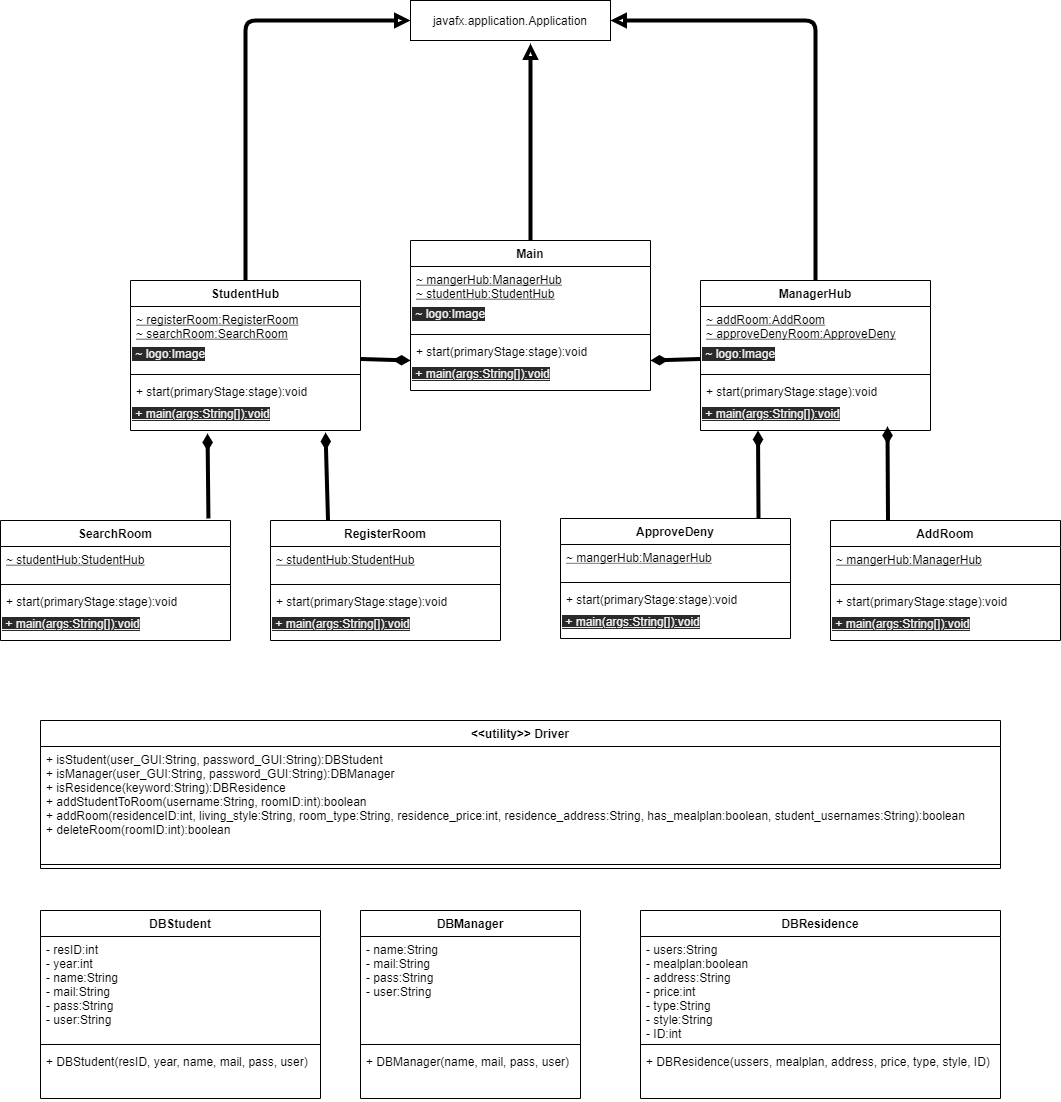

The diagram above was exported from draw.io. Its source (the exported page's mxGraphModel, read from the mxfile embedded in the PNG):
<mxGraphModel dx="3784" dy="1117" grid="1" gridSize="10" guides="1" tooltips="1" connect="1" arrows="1" fold="1" page="1" pageScale="1" pageWidth="1654" pageHeight="1169" math="0" shadow="0">
  <root>
    <mxCell id="0" />
    <mxCell id="1" parent="0" />
    <mxCell id="29" value="DBResidence" style="swimlane;fontStyle=1;align=center;verticalAlign=top;childLayout=stackLayout;horizontal=1;startSize=26;horizontalStack=0;resizeParent=1;resizeParentMax=0;resizeLast=0;collapsible=1;marginBottom=0;" parent="1" vertex="1">
      <mxGeometry x="280" y="1390" width="360" height="188" as="geometry" />
    </mxCell>
    <mxCell id="30" value="- users:String&#10;- mealplan:boolean&#10;- address:String&#10;- price:int&#10;- type:String&#10;- style:String&#10;- ID:int" style="text;strokeColor=none;fillColor=none;align=left;verticalAlign=top;spacingLeft=4;spacingRight=4;overflow=hidden;rotatable=0;points=[[0,0.5],[1,0.5]];portConstraint=eastwest;" parent="29" vertex="1">
      <mxGeometry y="26" width="360" height="104" as="geometry" />
    </mxCell>
    <mxCell id="31" value="" style="line;strokeWidth=1;fillColor=none;align=left;verticalAlign=middle;spacingTop=-1;spacingLeft=3;spacingRight=3;rotatable=0;labelPosition=right;points=[];portConstraint=eastwest;" parent="29" vertex="1">
      <mxGeometry y="130" width="360" height="8" as="geometry" />
    </mxCell>
    <mxCell id="32" value="+ DBResidence(ussers, mealplan, address, price, type, style, ID)" style="text;strokeColor=none;fillColor=none;align=left;verticalAlign=top;spacingLeft=4;spacingRight=4;overflow=hidden;rotatable=0;points=[[0,0.5],[1,0.5]];portConstraint=eastwest;" parent="29" vertex="1">
      <mxGeometry y="138" width="360" height="50" as="geometry" />
    </mxCell>
    <mxCell id="33" value="&lt;&lt;utility&gt;&gt; Driver" style="swimlane;fontStyle=1;align=center;verticalAlign=top;childLayout=stackLayout;horizontal=1;startSize=26;horizontalStack=0;resizeParent=1;resizeParentMax=0;resizeLast=0;collapsible=1;marginBottom=0;" parent="1" vertex="1">
      <mxGeometry x="-320" y="1200" width="960" height="148" as="geometry" />
    </mxCell>
    <mxCell id="36" value="+ isStudent(user_GUI:String, password_GUI:String):DBStudent&#10;+ isManager(user_GUI:String, password_GUI:String):DBManager&#10;+ isResidence(keyword:String):DBResidence&#10;+ addStudentToRoom(username:String, roomID:int):boolean&#10;+ addRoom(residenceID:int, living_style:String, room_type:String, residence_price:int, residence_address:String, has_mealplan:boolean, student_usernames:String):boolean&#10;+ deleteRoom(roomID:int):boolean" style="text;strokeColor=none;fillColor=none;align=left;verticalAlign=top;spacingLeft=4;spacingRight=4;overflow=hidden;rotatable=0;points=[[0,0.5],[1,0.5]];portConstraint=eastwest;" parent="33" vertex="1">
      <mxGeometry y="26" width="960" height="114" as="geometry" />
    </mxCell>
    <mxCell id="35" value="" style="line;strokeWidth=1;fillColor=none;align=left;verticalAlign=middle;spacingTop=-1;spacingLeft=3;spacingRight=3;rotatable=0;labelPosition=right;points=[];portConstraint=eastwest;" parent="33" vertex="1">
      <mxGeometry y="140" width="960" height="8" as="geometry" />
    </mxCell>
    <mxCell id="108" style="edgeStyle=none;html=1;endArrow=block;endFill=0;strokeWidth=4;" edge="1" parent="1" source="47">
      <mxGeometry relative="1" as="geometry">
        <mxPoint x="170" y="523" as="targetPoint" />
      </mxGeometry>
    </mxCell>
    <mxCell id="47" value="Main" style="swimlane;fontStyle=1;align=center;verticalAlign=top;childLayout=stackLayout;horizontal=1;startSize=26;horizontalStack=0;resizeParent=1;resizeParentMax=0;resizeLast=0;collapsible=1;marginBottom=0;" parent="1" vertex="1">
      <mxGeometry x="50" y="720" width="240" height="150" as="geometry" />
    </mxCell>
    <mxCell id="48" value="~ mangerHub:ManagerHub&#10;~ studentHub:StudentHub" style="text;strokeColor=none;fillColor=none;align=left;verticalAlign=top;spacingLeft=4;spacingRight=4;overflow=hidden;rotatable=0;points=[[0,0.5],[1,0.5]];portConstraint=eastwest;fontStyle=4" parent="47" vertex="1">
      <mxGeometry y="26" width="240" height="34" as="geometry" />
    </mxCell>
    <mxCell id="60" value="&lt;span style=&quot;color: rgb(240 , 240 , 240) ; font-family: &amp;#34;helvetica&amp;#34; ; font-size: 12px ; font-style: normal ; font-weight: 400 ; letter-spacing: normal ; text-align: left ; text-indent: 0px ; text-transform: none ; word-spacing: 0px ; background-color: rgb(42 , 42 , 42) ; display: inline ; float: none&quot;&gt;&amp;nbsp;~ logo:Image&lt;/span&gt;" style="text;whiteSpace=wrap;html=1;" vertex="1" parent="47">
      <mxGeometry y="60" width="240" height="30" as="geometry" />
    </mxCell>
    <mxCell id="49" value="" style="line;strokeWidth=1;fillColor=none;align=left;verticalAlign=middle;spacingTop=-1;spacingLeft=3;spacingRight=3;rotatable=0;labelPosition=right;points=[];portConstraint=eastwest;" parent="47" vertex="1">
      <mxGeometry y="90" width="240" height="8" as="geometry" />
    </mxCell>
    <mxCell id="50" value="+ start(primaryStage:stage):void" style="text;strokeColor=none;fillColor=none;align=left;verticalAlign=top;spacingLeft=4;spacingRight=4;overflow=hidden;rotatable=0;points=[[0,0.5],[1,0.5]];portConstraint=eastwest;" parent="47" vertex="1">
      <mxGeometry y="98" width="240" height="22" as="geometry" />
    </mxCell>
    <mxCell id="61" value="&lt;span style=&quot;color: rgb(240 , 240 , 240) ; font-family: &amp;#34;helvetica&amp;#34; ; font-size: 12px ; font-style: normal ; font-weight: 400 ; letter-spacing: normal ; text-align: left ; text-indent: 0px ; text-transform: none ; word-spacing: 0px ; background-color: rgb(42 , 42 , 42) ; display: inline ; float: none&quot;&gt;&lt;u&gt;&amp;nbsp;+ main(args:String[]):void&lt;/u&gt;&lt;/span&gt;" style="text;whiteSpace=wrap;html=1;" vertex="1" parent="47">
      <mxGeometry y="120" width="240" height="30" as="geometry" />
    </mxCell>
    <mxCell id="52" value="DBStudent" style="swimlane;fontStyle=1;align=center;verticalAlign=top;childLayout=stackLayout;horizontal=1;startSize=26;horizontalStack=0;resizeParent=1;resizeParentMax=0;resizeLast=0;collapsible=1;marginBottom=0;" vertex="1" parent="1">
      <mxGeometry x="-320" y="1390" width="280" height="188" as="geometry" />
    </mxCell>
    <mxCell id="53" value="- resID:int&#10;- year:int&#10;- name:String&#10;- mail:String&#10;- pass:String&#10;- user:String" style="text;strokeColor=none;fillColor=none;align=left;verticalAlign=top;spacingLeft=4;spacingRight=4;overflow=hidden;rotatable=0;points=[[0,0.5],[1,0.5]];portConstraint=eastwest;" vertex="1" parent="52">
      <mxGeometry y="26" width="280" height="104" as="geometry" />
    </mxCell>
    <mxCell id="54" value="" style="line;strokeWidth=1;fillColor=none;align=left;verticalAlign=middle;spacingTop=-1;spacingLeft=3;spacingRight=3;rotatable=0;labelPosition=right;points=[];portConstraint=eastwest;" vertex="1" parent="52">
      <mxGeometry y="130" width="280" height="8" as="geometry" />
    </mxCell>
    <mxCell id="55" value="+ DBStudent(resID, year, name, mail, pass, user)" style="text;strokeColor=none;fillColor=none;align=left;verticalAlign=top;spacingLeft=4;spacingRight=4;overflow=hidden;rotatable=0;points=[[0,0.5],[1,0.5]];portConstraint=eastwest;" vertex="1" parent="52">
      <mxGeometry y="138" width="280" height="50" as="geometry" />
    </mxCell>
    <mxCell id="56" value="DBManager" style="swimlane;fontStyle=1;align=center;verticalAlign=top;childLayout=stackLayout;horizontal=1;startSize=26;horizontalStack=0;resizeParent=1;resizeParentMax=0;resizeLast=0;collapsible=1;marginBottom=0;" vertex="1" parent="1">
      <mxGeometry y="1390" width="220" height="188" as="geometry" />
    </mxCell>
    <mxCell id="57" value="- name:String&#10;- mail:String&#10;- pass:String&#10;- user:String" style="text;strokeColor=none;fillColor=none;align=left;verticalAlign=top;spacingLeft=4;spacingRight=4;overflow=hidden;rotatable=0;points=[[0,0.5],[1,0.5]];portConstraint=eastwest;" vertex="1" parent="56">
      <mxGeometry y="26" width="220" height="104" as="geometry" />
    </mxCell>
    <mxCell id="58" value="" style="line;strokeWidth=1;fillColor=none;align=left;verticalAlign=middle;spacingTop=-1;spacingLeft=3;spacingRight=3;rotatable=0;labelPosition=right;points=[];portConstraint=eastwest;" vertex="1" parent="56">
      <mxGeometry y="130" width="220" height="8" as="geometry" />
    </mxCell>
    <mxCell id="59" value="+ DBManager(name, mail, pass, user)" style="text;strokeColor=none;fillColor=none;align=left;verticalAlign=top;spacingLeft=4;spacingRight=4;overflow=hidden;rotatable=0;points=[[0,0.5],[1,0.5]];portConstraint=eastwest;" vertex="1" parent="56">
      <mxGeometry y="138" width="220" height="50" as="geometry" />
    </mxCell>
    <mxCell id="118" style="edgeStyle=none;html=1;entryX=0.25;entryY=1;entryDx=0;entryDy=0;endArrow=diamondThin;endFill=1;strokeWidth=4;" edge="1" parent="1" source="62" target="94">
      <mxGeometry relative="1" as="geometry">
        <Array as="points">
          <mxPoint x="398" y="998" />
        </Array>
      </mxGeometry>
    </mxCell>
    <mxCell id="62" value="ApproveDeny" style="swimlane;fontStyle=1;align=center;verticalAlign=top;childLayout=stackLayout;horizontal=1;startSize=26;horizontalStack=0;resizeParent=1;resizeParentMax=0;resizeLast=0;collapsible=1;marginBottom=0;" vertex="1" parent="1">
      <mxGeometry x="200" y="998" width="230" height="120" as="geometry" />
    </mxCell>
    <mxCell id="63" value="~ mangerHub:ManagerHub" style="text;strokeColor=none;fillColor=none;align=left;verticalAlign=top;spacingLeft=4;spacingRight=4;overflow=hidden;rotatable=0;points=[[0,0.5],[1,0.5]];portConstraint=eastwest;fontStyle=4" vertex="1" parent="62">
      <mxGeometry y="26" width="230" height="34" as="geometry" />
    </mxCell>
    <mxCell id="65" value="" style="line;strokeWidth=1;fillColor=none;align=left;verticalAlign=middle;spacingTop=-1;spacingLeft=3;spacingRight=3;rotatable=0;labelPosition=right;points=[];portConstraint=eastwest;" vertex="1" parent="62">
      <mxGeometry y="60" width="230" height="8" as="geometry" />
    </mxCell>
    <mxCell id="66" value="+ start(primaryStage:stage):void" style="text;strokeColor=none;fillColor=none;align=left;verticalAlign=top;spacingLeft=4;spacingRight=4;overflow=hidden;rotatable=0;points=[[0,0.5],[1,0.5]];portConstraint=eastwest;" vertex="1" parent="62">
      <mxGeometry y="68" width="230" height="22" as="geometry" />
    </mxCell>
    <mxCell id="67" value="&lt;span style=&quot;color: rgb(240 , 240 , 240) ; font-family: &amp;#34;helvetica&amp;#34; ; font-size: 12px ; font-style: normal ; font-weight: 400 ; letter-spacing: normal ; text-align: left ; text-indent: 0px ; text-transform: none ; word-spacing: 0px ; background-color: rgb(42 , 42 , 42) ; display: inline ; float: none&quot;&gt;&lt;u&gt;&amp;nbsp;+ main(args:String[]):void&lt;/u&gt;&lt;/span&gt;" style="text;whiteSpace=wrap;html=1;" vertex="1" parent="62">
      <mxGeometry y="90" width="230" height="30" as="geometry" />
    </mxCell>
    <mxCell id="117" style="edgeStyle=none;html=1;entryX=0.813;entryY=0.867;entryDx=0;entryDy=0;entryPerimeter=0;endArrow=diamondThin;endFill=1;strokeWidth=4;exitX=0.25;exitY=0;exitDx=0;exitDy=0;" edge="1" parent="1" source="68" target="94">
      <mxGeometry relative="1" as="geometry">
        <Array as="points" />
      </mxGeometry>
    </mxCell>
    <mxCell id="68" value="AddRoom" style="swimlane;fontStyle=1;align=center;verticalAlign=top;childLayout=stackLayout;horizontal=1;startSize=26;horizontalStack=0;resizeParent=1;resizeParentMax=0;resizeLast=0;collapsible=1;marginBottom=0;" vertex="1" parent="1">
      <mxGeometry x="470" y="1000" width="230" height="120" as="geometry" />
    </mxCell>
    <mxCell id="69" value="~ mangerHub:ManagerHub" style="text;strokeColor=none;fillColor=none;align=left;verticalAlign=top;spacingLeft=4;spacingRight=4;overflow=hidden;rotatable=0;points=[[0,0.5],[1,0.5]];portConstraint=eastwest;fontStyle=4" vertex="1" parent="68">
      <mxGeometry y="26" width="230" height="34" as="geometry" />
    </mxCell>
    <mxCell id="70" value="" style="line;strokeWidth=1;fillColor=none;align=left;verticalAlign=middle;spacingTop=-1;spacingLeft=3;spacingRight=3;rotatable=0;labelPosition=right;points=[];portConstraint=eastwest;" vertex="1" parent="68">
      <mxGeometry y="60" width="230" height="8" as="geometry" />
    </mxCell>
    <mxCell id="71" value="+ start(primaryStage:stage):void" style="text;strokeColor=none;fillColor=none;align=left;verticalAlign=top;spacingLeft=4;spacingRight=4;overflow=hidden;rotatable=0;points=[[0,0.5],[1,0.5]];portConstraint=eastwest;" vertex="1" parent="68">
      <mxGeometry y="68" width="230" height="22" as="geometry" />
    </mxCell>
    <mxCell id="72" value="&lt;span style=&quot;color: rgb(240 , 240 , 240) ; font-family: &amp;#34;helvetica&amp;#34; ; font-size: 12px ; font-style: normal ; font-weight: 400 ; letter-spacing: normal ; text-align: left ; text-indent: 0px ; text-transform: none ; word-spacing: 0px ; background-color: rgb(42 , 42 , 42) ; display: inline ; float: none&quot;&gt;&lt;u&gt;&amp;nbsp;+ main(args:String[]):void&lt;/u&gt;&lt;/span&gt;" style="text;whiteSpace=wrap;html=1;" vertex="1" parent="68">
      <mxGeometry y="90" width="230" height="30" as="geometry" />
    </mxCell>
    <mxCell id="120" style="edgeStyle=none;html=1;entryX=0.335;entryY=1.1;entryDx=0;entryDy=0;entryPerimeter=0;endArrow=diamondThin;endFill=1;strokeWidth=4;exitX=0.904;exitY=-0.017;exitDx=0;exitDy=0;exitPerimeter=0;" edge="1" parent="1" source="73" target="88">
      <mxGeometry relative="1" as="geometry" />
    </mxCell>
    <mxCell id="73" value="SearchRoom" style="swimlane;fontStyle=1;align=center;verticalAlign=top;childLayout=stackLayout;horizontal=1;startSize=26;horizontalStack=0;resizeParent=1;resizeParentMax=0;resizeLast=0;collapsible=1;marginBottom=0;" vertex="1" parent="1">
      <mxGeometry x="-360" y="1000" width="230" height="120" as="geometry" />
    </mxCell>
    <mxCell id="74" value="~ studentHub:StudentHub" style="text;strokeColor=none;fillColor=none;align=left;verticalAlign=top;spacingLeft=4;spacingRight=4;overflow=hidden;rotatable=0;points=[[0,0.5],[1,0.5]];portConstraint=eastwest;fontStyle=4" vertex="1" parent="73">
      <mxGeometry y="26" width="230" height="34" as="geometry" />
    </mxCell>
    <mxCell id="75" value="" style="line;strokeWidth=1;fillColor=none;align=left;verticalAlign=middle;spacingTop=-1;spacingLeft=3;spacingRight=3;rotatable=0;labelPosition=right;points=[];portConstraint=eastwest;" vertex="1" parent="73">
      <mxGeometry y="60" width="230" height="8" as="geometry" />
    </mxCell>
    <mxCell id="76" value="+ start(primaryStage:stage):void" style="text;strokeColor=none;fillColor=none;align=left;verticalAlign=top;spacingLeft=4;spacingRight=4;overflow=hidden;rotatable=0;points=[[0,0.5],[1,0.5]];portConstraint=eastwest;" vertex="1" parent="73">
      <mxGeometry y="68" width="230" height="22" as="geometry" />
    </mxCell>
    <mxCell id="77" value="&lt;span style=&quot;color: rgb(240 , 240 , 240) ; font-family: &amp;#34;helvetica&amp;#34; ; font-size: 12px ; font-style: normal ; font-weight: 400 ; letter-spacing: normal ; text-align: left ; text-indent: 0px ; text-transform: none ; word-spacing: 0px ; background-color: rgb(42 , 42 , 42) ; display: inline ; float: none&quot;&gt;&lt;u&gt;&amp;nbsp;+ main(args:String[]):void&lt;/u&gt;&lt;/span&gt;" style="text;whiteSpace=wrap;html=1;" vertex="1" parent="73">
      <mxGeometry y="90" width="230" height="30" as="geometry" />
    </mxCell>
    <mxCell id="119" style="edgeStyle=none;html=1;entryX=0.848;entryY=1.067;entryDx=0;entryDy=0;entryPerimeter=0;endArrow=diamondThin;endFill=1;strokeWidth=4;exitX=0.25;exitY=0;exitDx=0;exitDy=0;" edge="1" parent="1" source="78" target="88">
      <mxGeometry relative="1" as="geometry" />
    </mxCell>
    <mxCell id="78" value="RegisterRoom" style="swimlane;fontStyle=1;align=center;verticalAlign=top;childLayout=stackLayout;horizontal=1;startSize=26;horizontalStack=0;resizeParent=1;resizeParentMax=0;resizeLast=0;collapsible=1;marginBottom=0;" vertex="1" parent="1">
      <mxGeometry x="-90" y="1000" width="230" height="120" as="geometry" />
    </mxCell>
    <mxCell id="79" value="~ studentHub:StudentHub" style="text;strokeColor=none;fillColor=none;align=left;verticalAlign=top;spacingLeft=4;spacingRight=4;overflow=hidden;rotatable=0;points=[[0,0.5],[1,0.5]];portConstraint=eastwest;fontStyle=4" vertex="1" parent="78">
      <mxGeometry y="26" width="230" height="34" as="geometry" />
    </mxCell>
    <mxCell id="80" value="" style="line;strokeWidth=1;fillColor=none;align=left;verticalAlign=middle;spacingTop=-1;spacingLeft=3;spacingRight=3;rotatable=0;labelPosition=right;points=[];portConstraint=eastwest;" vertex="1" parent="78">
      <mxGeometry y="60" width="230" height="8" as="geometry" />
    </mxCell>
    <mxCell id="81" value="+ start(primaryStage:stage):void" style="text;strokeColor=none;fillColor=none;align=left;verticalAlign=top;spacingLeft=4;spacingRight=4;overflow=hidden;rotatable=0;points=[[0,0.5],[1,0.5]];portConstraint=eastwest;" vertex="1" parent="78">
      <mxGeometry y="68" width="230" height="22" as="geometry" />
    </mxCell>
    <mxCell id="82" value="&lt;span style=&quot;color: rgb(240 , 240 , 240) ; font-family: &amp;#34;helvetica&amp;#34; ; font-size: 12px ; font-style: normal ; font-weight: 400 ; letter-spacing: normal ; text-align: left ; text-indent: 0px ; text-transform: none ; word-spacing: 0px ; background-color: rgb(42 , 42 , 42) ; display: inline ; float: none&quot;&gt;&lt;u&gt;&amp;nbsp;+ main(args:String[]):void&lt;/u&gt;&lt;/span&gt;" style="text;whiteSpace=wrap;html=1;" vertex="1" parent="78">
      <mxGeometry y="90" width="230" height="30" as="geometry" />
    </mxCell>
    <mxCell id="111" style="edgeStyle=none;html=1;entryX=0;entryY=0.5;entryDx=0;entryDy=0;endArrow=block;endFill=0;strokeWidth=4;" edge="1" parent="1" source="83" target="101">
      <mxGeometry relative="1" as="geometry">
        <Array as="points">
          <mxPoint x="-115" y="500" />
        </Array>
      </mxGeometry>
    </mxCell>
    <mxCell id="83" value="StudentHub" style="swimlane;fontStyle=1;align=center;verticalAlign=top;childLayout=stackLayout;horizontal=1;startSize=26;horizontalStack=0;resizeParent=1;resizeParentMax=0;resizeLast=0;collapsible=1;marginBottom=0;" vertex="1" parent="1">
      <mxGeometry x="-230" y="760" width="230" height="150" as="geometry" />
    </mxCell>
    <mxCell id="84" value="~ registerRoom:RegisterRoom&#10;~ searchRoom:SearchRoom" style="text;strokeColor=none;fillColor=none;align=left;verticalAlign=top;spacingLeft=4;spacingRight=4;overflow=hidden;rotatable=0;points=[[0,0.5],[1,0.5]];portConstraint=eastwest;fontStyle=4" vertex="1" parent="83">
      <mxGeometry y="26" width="230" height="34" as="geometry" />
    </mxCell>
    <mxCell id="85" value="&lt;span style=&quot;color: rgb(240 , 240 , 240) ; font-family: &amp;#34;helvetica&amp;#34; ; font-size: 12px ; font-style: normal ; font-weight: 400 ; letter-spacing: normal ; text-align: left ; text-indent: 0px ; text-transform: none ; word-spacing: 0px ; background-color: rgb(42 , 42 , 42) ; display: inline ; float: none&quot;&gt;&amp;nbsp;~ logo:Image&lt;/span&gt;" style="text;whiteSpace=wrap;html=1;" vertex="1" parent="83">
      <mxGeometry y="60" width="230" height="30" as="geometry" />
    </mxCell>
    <mxCell id="86" value="" style="line;strokeWidth=1;fillColor=none;align=left;verticalAlign=middle;spacingTop=-1;spacingLeft=3;spacingRight=3;rotatable=0;labelPosition=right;points=[];portConstraint=eastwest;" vertex="1" parent="83">
      <mxGeometry y="90" width="230" height="8" as="geometry" />
    </mxCell>
    <mxCell id="87" value="+ start(primaryStage:stage):void" style="text;strokeColor=none;fillColor=none;align=left;verticalAlign=top;spacingLeft=4;spacingRight=4;overflow=hidden;rotatable=0;points=[[0,0.5],[1,0.5]];portConstraint=eastwest;" vertex="1" parent="83">
      <mxGeometry y="98" width="230" height="22" as="geometry" />
    </mxCell>
    <mxCell id="88" value="&lt;span style=&quot;color: rgb(240 , 240 , 240) ; font-family: &amp;#34;helvetica&amp;#34; ; font-size: 12px ; font-style: normal ; font-weight: 400 ; letter-spacing: normal ; text-align: left ; text-indent: 0px ; text-transform: none ; word-spacing: 0px ; background-color: rgb(42 , 42 , 42) ; display: inline ; float: none&quot;&gt;&lt;u&gt;&amp;nbsp;+ main(args:String[]):void&lt;/u&gt;&lt;/span&gt;" style="text;whiteSpace=wrap;html=1;" vertex="1" parent="83">
      <mxGeometry y="120" width="230" height="30" as="geometry" />
    </mxCell>
    <mxCell id="112" style="edgeStyle=none;html=1;entryX=1;entryY=0.5;entryDx=0;entryDy=0;endArrow=block;endFill=0;strokeWidth=4;" edge="1" parent="1" source="89" target="101">
      <mxGeometry relative="1" as="geometry">
        <Array as="points">
          <mxPoint x="455" y="500" />
        </Array>
      </mxGeometry>
    </mxCell>
    <mxCell id="89" value="ManagerHub" style="swimlane;fontStyle=1;align=center;verticalAlign=top;childLayout=stackLayout;horizontal=1;startSize=26;horizontalStack=0;resizeParent=1;resizeParentMax=0;resizeLast=0;collapsible=1;marginBottom=0;" vertex="1" parent="1">
      <mxGeometry x="340" y="760" width="230" height="150" as="geometry" />
    </mxCell>
    <mxCell id="90" value="~ addRoom:AddRoom&#10;~ approveDenyRoom:ApproveDeny" style="text;strokeColor=none;fillColor=none;align=left;verticalAlign=top;spacingLeft=4;spacingRight=4;overflow=hidden;rotatable=0;points=[[0,0.5],[1,0.5]];portConstraint=eastwest;fontStyle=4" vertex="1" parent="89">
      <mxGeometry y="26" width="230" height="34" as="geometry" />
    </mxCell>
    <mxCell id="91" value="&lt;span style=&quot;color: rgb(240 , 240 , 240) ; font-family: &amp;#34;helvetica&amp;#34; ; font-size: 12px ; font-style: normal ; font-weight: 400 ; letter-spacing: normal ; text-align: left ; text-indent: 0px ; text-transform: none ; word-spacing: 0px ; background-color: rgb(42 , 42 , 42) ; display: inline ; float: none&quot;&gt;&amp;nbsp;~ logo:Image&lt;/span&gt;" style="text;whiteSpace=wrap;html=1;" vertex="1" parent="89">
      <mxGeometry y="60" width="230" height="30" as="geometry" />
    </mxCell>
    <mxCell id="92" value="" style="line;strokeWidth=1;fillColor=none;align=left;verticalAlign=middle;spacingTop=-1;spacingLeft=3;spacingRight=3;rotatable=0;labelPosition=right;points=[];portConstraint=eastwest;" vertex="1" parent="89">
      <mxGeometry y="90" width="230" height="8" as="geometry" />
    </mxCell>
    <mxCell id="93" value="+ start(primaryStage:stage):void" style="text;strokeColor=none;fillColor=none;align=left;verticalAlign=top;spacingLeft=4;spacingRight=4;overflow=hidden;rotatable=0;points=[[0,0.5],[1,0.5]];portConstraint=eastwest;" vertex="1" parent="89">
      <mxGeometry y="98" width="230" height="22" as="geometry" />
    </mxCell>
    <mxCell id="94" value="&lt;span style=&quot;color: rgb(240 , 240 , 240) ; font-family: &amp;#34;helvetica&amp;#34; ; font-size: 12px ; font-style: normal ; font-weight: 400 ; letter-spacing: normal ; text-align: left ; text-indent: 0px ; text-transform: none ; word-spacing: 0px ; background-color: rgb(42 , 42 , 42) ; display: inline ; float: none&quot;&gt;&lt;u&gt;&amp;nbsp;+ main(args:String[]):void&lt;/u&gt;&lt;/span&gt;" style="text;whiteSpace=wrap;html=1;" vertex="1" parent="89">
      <mxGeometry y="120" width="230" height="30" as="geometry" />
    </mxCell>
    <mxCell id="101" value="javafx.application.Application" style="fontStyle=0;" vertex="1" parent="1">
      <mxGeometry x="50" y="480" width="200" height="40" as="geometry" />
    </mxCell>
    <mxCell id="113" style="edgeStyle=none;html=1;endArrow=diamondThin;endFill=1;strokeWidth=4;" edge="1" parent="1" source="91">
      <mxGeometry relative="1" as="geometry">
        <mxPoint x="290" y="840" as="targetPoint" />
      </mxGeometry>
    </mxCell>
    <mxCell id="114" style="edgeStyle=none;html=1;entryX=0;entryY=0;entryDx=0;entryDy=0;endArrow=diamondThin;endFill=1;strokeWidth=4;" edge="1" parent="1" source="85" target="61">
      <mxGeometry relative="1" as="geometry" />
    </mxCell>
  </root>
</mxGraphModel>